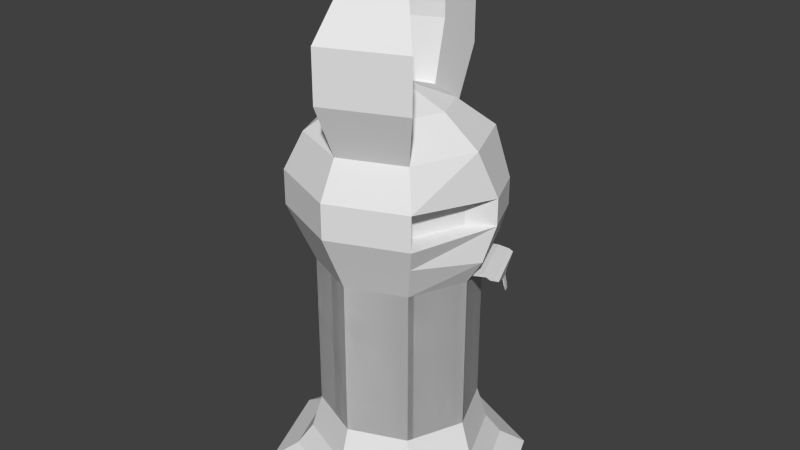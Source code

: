 # Source: totem1.blend  (saved by Blender 2.75.0; exported with 4.5.12 LTS)
import bpy
from mathutils import Matrix  # noqa: F401  (used for matrix-valued properties, if any)

bpy.ops.wm.read_factory_settings(use_empty=True)
scene = bpy.context.scene
scene.name = 'Scene'

# ---- collections
col_collection_1 = bpy.data.collections.new('Collection 1'); scene.collection.children.link(col_collection_1)

# ---- world
world_world = bpy.data.worlds.new('World'); scene.world = world_world
world_world.color = (0.05088, 0.05088, 0.05088)
world_world.use_sun_shadow = False
world_world.sun_shadow_jitter_overblur = 0.0
world_world.cycles.sampling_method = 'MANUAL'
world_world.cycles.sample_map_resolution = 256

# ---- meshes
me_cylinder = bpy.data.meshes.new('Cylinder')
me_cylinder.from_pydata([(0.0, 1.0, -1.0), (0.0, 1.0, 1.0), (0.7071, 0.7071, -1.0), (0.7071, 0.7071, 1.0), (1.0, -4.371e-08, -1.0), (1.0, -4.371e-08, 1.0), (0.7071, -0.7071, -1.0), (0.7071, -0.7071, 1.0), (-8.742e-08, -1.0, -1.0), (-8.742e-08, -1.0, 1.0), (-0.7071, -0.7071, -1.0), (-0.7071, -0.7071, 1.0), (-1.0, 1.192e-08, -1.0), (-1.0, 1.192e-08, 1.0), (-0.7071, 0.7071, -1.0), (-0.7071, 0.7071, 1.0), (0.0, 1.0, -1.0), (0.0, 1.0, 1.0), (0.7071, 0.7071, -1.0), (0.7071, 0.7071, 1.0), (1.0, -4.371e-08, -1.0), (1.0, -4.371e-08, 1.0), (0.7071, -0.7071, -1.0), (0.7071, -0.7071, 1.0), (-8.742e-08, -1.0, -1.0), (-8.742e-08, -1.0, 1.0), (-0.7071, -0.7071, -1.0), (-0.7071, -0.7071, 1.0), (-1.0, 1.192e-08, -1.0), (-1.0, 1.192e-08, 1.0), (-0.7071, 0.7071, -1.0), (-0.7071, 0.7071, 1.0), (0.0, 1.0, -1.0), (0.0, 1.0, 1.0), (0.7071, 0.7071, -1.0), (0.7071, 0.7071, 1.0), (1.0, -4.371e-08, -1.0), (1.0, -4.371e-08, 1.0), (0.7071, -0.7071, -1.0), (0.7071, -0.7071, 1.0), (-8.742e-08, -1.0, -1.0), (-8.742e-08, -1.0, 1.0), (-0.7071, -0.7071, -1.0), (-0.7071, -0.7071, 1.0), (-1.0, 1.192e-08, -1.0), (-1.0, 1.192e-08, 1.0), (-0.7071, 0.7071, -1.0), (-0.7071, 0.7071, 1.0), (0.7071, 0.7071, 1.0), (0.0, 1.0, 1.0), (1.0, -4.371e-08, 1.0), (0.7071, -0.7071, 1.0), (-8.742e-08, -1.0, 1.0), (-0.7071, -0.7071, 1.0), (-1.0, 1.192e-08, 1.0), (-0.7071, 0.7071, 1.0), (0.7071, 0.7071, 1.0), (0.0, 1.0, 1.0), (1.0, -4.371e-08, 1.0), (0.7071, -0.7071, 1.0), (-8.742e-08, -1.0, 1.0), (-0.7071, -0.7071, 1.0), (-1.0, 1.192e-08, 1.0), (-0.7071, 0.7071, 1.0), (1.023, 0.7477, 1.722), (2.327e-08, 1.333, 1.74), (1.252, 0.1945, 1.722), (0.9423, -0.9423, 1.74), (-9.323e-08, -1.333, 1.74), (-0.9423, -0.9423, 1.74), (-1.333, 1.341e-08, 1.74), (-0.9423, 0.9423, 1.74), (1.023, 0.7477, 2.063), (3.378e-08, 1.333, 2.183), (1.252, 0.1945, 2.063), (0.9423, -0.9423, 2.183), (-8.272e-08, -1.333, 2.183), (-0.9423, -0.9423, 2.183), (-1.333, 1.341e-08, 2.183), (-0.9423, 0.9423, 2.183), (0.7773, 0.7773, 2.645), (-6.446e-10, 1.099, 2.645), (1.099, -5.14e-08, 2.645), (0.7773, -0.7773, 2.645), (-9.675e-08, -1.099, 2.645), (-0.7773, -0.7773, 2.645), (-1.099, 9.761e-09, 2.645), (-0.7773, 0.7773, 2.645), (0.4495, 0.4495, 2.989), (-1.609e-08, 0.6356, 2.989), (0.6356, -2.972e-08, 2.989), (0.4495, -0.4495, 2.989), (-7.165e-08, -0.6356, 2.989), (-0.4495, -0.4495, 2.989), (-0.6356, 5.644e-09, 2.989), (-0.4495, 0.4495, 2.989), (0.1345, 0.1345, 3.157), (-6.749e-08, 0.1902, 3.157), (0.1902, -3.67e-09, 3.157), (0.1345, -0.1345, 3.157), (-8.412e-08, -0.1902, 3.157), (-0.1345, -0.1345, 3.157), (-0.1902, 6.91e-09, 3.157), (-0.1345, 0.1345, 3.157), (-1.289e-07, -1.385, 3.303), (0.9791, -0.9791, 3.303), (-7.815e-09, 1.385, 3.303), (-0.9791, 0.9791, 3.303), (-9.726e-08, -0.8006, 3.736), (0.5661, -0.5661, 3.736), (-2.726e-08, 0.8006, 3.736), (-0.5661, 0.5661, 3.736), (-1.472e-07, -1.385, 3.944), (0.9791, -0.9791, 3.944), (-2.62e-08, 1.385, 3.944), (-0.9791, 0.9791, 3.944), (-1.156e-07, -0.8006, 4.377), (0.5661, -0.5661, 4.377), (-4.565e-08, 0.8006, 4.377), (-0.5661, 0.5661, 4.377), (-1.472e-07, -1.385, 3.944), (0.9791, -0.9791, 3.944), (-2.62e-08, 1.385, 3.944), (-0.9791, 0.9791, 3.944), (-1.156e-07, -0.8006, 4.377), (0.5661, -0.5661, 4.377), (-4.565e-08, 0.8006, 4.377), (-0.5661, 0.5661, 4.377), (-1.385e-07, -0.9966, 4.394), (0.7047, -0.7047, 4.394), (-5.135e-08, 0.9966, 4.394), (-0.7047, 0.7047, 4.394), (-1.157e-07, -0.5762, 4.705), (0.4075, -0.4075, 4.705), (-6.535e-08, 0.5762, 4.705), (-0.4075, 0.4075, 4.705), (3.202e-08, 1.128, -1.436), (0.7977, 0.7977, -1.436), (1.128, -5.026e-08, -1.436), (0.7977, -0.7977, -1.436), (-6.66e-08, -1.128, -1.436), (-0.7977, -0.7977, -1.436), (-1.128, 1.25e-08, -1.436), (-0.7977, 0.7977, -1.436), (4.438e-08, 1.329, -1.706), (0.94, 0.94, -1.706), (1.329, -6.056e-08, -1.706), (0.94, -0.94, -1.706), (-7.184e-08, -1.329, -1.706), (-0.94, -0.94, -1.706), (-1.329, 1.34e-08, -1.706), (-0.94, 0.94, -1.706), (5.146e-08, 1.657, -1.898), (1.172, 1.172, -1.898), (1.657, -7.734e-08, -1.898), (1.172, -1.172, -1.898), (-9.342e-08, -1.657, -1.898), (-1.172, -1.172, -1.898), (-1.657, 1.487e-08, -1.898), (-1.172, 1.172, -1.898), (0.6533, 0.7654, 1.763), (-0.1914, 1.115, 1.763), (0.6533, -0.924, 1.763), (1.003, -0.07929, 1.763), (0.6533, 0.7654, 2.16), (-0.1914, 1.115, 2.16), (0.6533, -0.924, 2.16), (1.003, -0.07929, 2.16), (-1.207, 1.285e-08, 1.46), (-0.8532, 0.8532, 1.46), (-9.103e-08, -1.207, 1.46), (-0.8532, -0.8532, 1.46), (1.207, -5.428e-08, 1.322), (0.8532, -0.8532, 1.46), (1.446e-08, 1.207, 1.46), (0.8532, 0.8532, 1.322), (0.8415, -4.371e-08, 1.0), (0.5486, 0.7071, 1.0), (0.6947, 0.8532, 1.46), (1.048, -5.428e-08, 1.46), (1.017, 0.0771, 1.051), (0.7239, 0.7842, 1.051), (0.8583, 0.0771, 1.051), (0.5654, 0.7842, 1.051), (1.214, 0.0771, 1.1), (0.9211, 0.7842, 1.1), (1.055, 0.0771, 1.1), (0.7626, 0.7842, 1.1), (1.017, 0.0771, 1.051), (0.7239, 0.7842, 1.051), (1.214, 0.0771, 1.1), (0.9211, 0.7842, 1.1), (1.214, 0.0771, 1.1), (0.9211, 0.7842, 1.1), (1.055, 0.0771, 1.1), (0.7626, 0.7842, 1.1), (1.017, 0.0771, 1.051), (0.7239, 0.7842, 1.051), (1.214, 0.0771, 1.1), (0.9211, 0.7842, 1.1), (1.214, 0.0771, 1.1), (0.9211, 0.7842, 1.1), (1.055, 0.0771, 1.1), (0.7626, 0.7842, 1.1), (1.331, 0.0771, 1.123), (1.038, 0.7842, 1.123), (1.173, 0.0771, 1.123), (0.8798, 0.7842, 1.123), (1.268, 0.07894, 1.078), (0.9753, 0.786, 1.078), (1.385, 0.07894, 1.101), (1.093, 0.786, 1.101), (1.251, 0.1884, 1.035), (1.046, 0.6841, 1.035), (1.333, 0.1884, 1.051), (1.128, 0.6841, 1.051), (1.229, 0.3215, 0.9892), (1.13, 0.5592, 0.9892), (1.268, 0.3215, 0.9969), (1.17, 0.5592, 0.9969), (1.219, 0.3969, 0.9516), (1.18, 0.4904, 0.9516), (1.234, 0.3969, 0.9546), (1.196, 0.4904, 0.9546), (1.238, 0.4048, 0.8552), (1.199, 0.4983, 0.8552), (1.253, 0.4048, 0.8583), (1.215, 0.4983, 0.8583), (1.238, 0.4048, 0.8552), (1.199, 0.4983, 0.8552), (1.253, 0.4048, 0.8583), (1.215, 0.4983, 0.8583), (1.247, 0.426, 0.7898), (1.221, 0.4878, 0.7898), (1.257, 0.426, 0.7918), (1.232, 0.4878, 0.7918)], [], [(0, 2, 3, 1), (2, 4, 5, 3), (4, 6, 7, 5), (6, 8, 9, 7), (8, 10, 11, 9), (10, 12, 13, 11), (3, 5, 7, 9, 11, 13, 15, 1), (14, 0, 1, 15), (12, 14, 15, 13), (0, 14, 12, 10, 8, 6, 4, 2), (16, 18, 19, 17), (18, 20, 21, 19), (20, 22, 23, 21), (22, 24, 25, 23), (24, 26, 27, 25), (26, 28, 29, 27), (19, 21, 23, 25, 27, 29, 31, 17), (30, 16, 17, 31), (28, 30, 31, 29), (16, 30, 28, 26, 24, 22, 20, 18), (32, 33, 35, 34), (34, 35, 37, 36), (36, 37, 39, 38), (38, 39, 41, 40), (40, 41, 43, 42), (42, 43, 45, 44), (41, 39, 51, 52), (46, 47, 33, 32), (44, 45, 47, 46), (34, 36, 138, 137), (51, 50, 58, 59), (47, 45, 54, 55), (37, 35, 48, 50), (43, 41, 52, 53), (33, 47, 55, 49), (35, 33, 49, 48), (39, 37, 50, 51), (45, 43, 53, 54), (169, 168, 70, 71), (48, 49, 57, 56), (49, 55, 63, 57), (54, 53, 61, 62), (52, 51, 59, 60), (50, 48, 56, 58), (55, 54, 62, 63), (53, 52, 60, 61), (68, 67, 75, 76), (171, 170, 68, 69), (173, 172, 66, 67), (175, 174, 65, 64), (174, 169, 71, 65), (168, 171, 69, 70), (170, 173, 67, 68), (172, 175, 64, 66), (73, 79, 87, 81), (66, 64, 72, 74), (71, 70, 78, 79), (69, 68, 76, 77), (75, 67, 162, 166), (72, 64, 160, 164), (65, 71, 79, 73), (70, 69, 77, 78), (85, 84, 92, 93), (78, 77, 85, 86), (76, 75, 83, 84), (74, 72, 80, 82), (79, 78, 86, 87), (77, 76, 84, 85), (75, 74, 82, 83), (72, 73, 81, 80), (95, 94, 102, 103), (83, 82, 90, 91), (80, 81, 89, 88), (81, 87, 107, 106), (86, 85, 93, 94), (92, 84, 104, 108), (82, 80, 88, 90), (87, 86, 94, 95), (96, 97, 103, 102, 101, 100, 99, 98), (93, 92, 100, 101), (91, 90, 98, 99), (88, 89, 97, 96), (89, 95, 103, 97), (94, 93, 101, 102), (92, 91, 99, 100), (90, 88, 96, 98), (107, 111, 119, 115), (104, 105, 113, 112), (83, 91, 109, 105), (84, 83, 105, 104), (95, 89, 110, 111), (87, 95, 111, 107), (91, 92, 108, 109), (89, 81, 106, 110), (116, 112, 120, 124), (118, 114, 122, 126), (105, 109, 117, 113), (111, 110, 118, 119), (106, 107, 115, 114), (110, 106, 114, 118), (108, 104, 112, 116), (109, 108, 116, 117), (126, 122, 130, 134), (122, 123, 131, 130), (117, 116, 124, 125), (112, 113, 121, 120), (115, 119, 127, 123), (113, 117, 125, 121), (119, 118, 126, 127), (114, 115, 123, 122), (130, 131, 135, 134), (128, 129, 133, 132), (124, 120, 128, 132), (125, 124, 132, 133), (120, 121, 129, 128), (123, 127, 135, 131), (121, 125, 133, 129), (127, 126, 134, 135), (138, 139, 147, 146), (40, 42, 141, 140), (46, 32, 136, 143), (32, 34, 137, 136), (36, 38, 139, 138), (42, 44, 142, 141), (38, 40, 140, 139), (44, 46, 143, 142), (150, 151, 159, 158), (136, 137, 145, 144), (143, 136, 144, 151), (141, 142, 150, 149), (139, 140, 148, 147), (137, 138, 146, 145), (142, 143, 151, 150), (140, 141, 149, 148), (152, 153, 154, 155, 156, 157, 158, 159), (148, 149, 157, 156), (146, 147, 155, 154), (144, 145, 153, 152), (151, 144, 152, 159), (149, 150, 158, 157), (147, 148, 156, 155), (145, 146, 154, 153), (162, 163, 167, 166), (160, 161, 165, 164), (67, 66, 163, 162), (64, 65, 161, 160), (65, 73, 165, 161), (74, 75, 166, 167), (66, 74, 167, 163), (73, 72, 164, 165), (172, 58, 176, 179), (60, 59, 173, 170), (62, 61, 171, 168), (57, 63, 169, 174), (56, 57, 174, 175), (59, 58, 172, 173), (61, 60, 170, 171), (63, 62, 168, 169), (176, 177, 178, 179), (56, 175, 178, 177), (176, 58, 180, 182), (175, 172, 179, 178), (181, 183, 187, 185), (177, 176, 182, 183), (56, 177, 183, 181), (58, 56, 181, 180), (186, 184, 192, 194), (183, 182, 186, 187), (182, 180, 184, 186), (185, 184, 190, 191), (189, 191, 199, 197), (184, 180, 188, 190), (181, 185, 191, 189), (180, 181, 189, 188), (193, 195, 203, 201), (184, 185, 193, 192), (185, 187, 195, 193), (187, 186, 194, 195), (196, 197, 199, 198), (188, 189, 197, 196), (190, 188, 196, 198), (191, 190, 198, 199), (200, 201, 209, 208), (195, 194, 202, 203), (194, 192, 200, 202), (192, 193, 201, 200), (204, 205, 207, 206), (201, 203, 207, 205), (203, 202, 206, 207), (202, 200, 204, 206), (209, 211, 215, 213), (201, 205, 211, 209), (205, 204, 210, 211), (204, 200, 208, 210), (214, 212, 216, 218), (208, 209, 213, 212), (210, 208, 212, 214), (211, 210, 214, 215), (219, 218, 222, 223), (215, 214, 218, 219), (213, 215, 219, 217), (212, 213, 217, 216), (221, 223, 227, 225), (217, 219, 223, 221), (216, 217, 221, 220), (218, 216, 220, 222), (226, 224, 228, 230), (220, 221, 225, 224), (222, 220, 224, 226), (223, 222, 226, 227), (229, 231, 235, 233), (227, 226, 230, 231), (225, 227, 231, 229), (224, 225, 229, 228), (232, 233, 235, 234), (228, 229, 233, 232), (230, 228, 232, 234), (231, 230, 234, 235)])
me_cylinder.use_remesh_preserve_volume = False
me_cylinder.use_remesh_preserve_attributes = False
me_cylinder.use_mirror_vertex_groups = False
me_cylinder.update()

# ---- objects
ob_cylinder = bpy.data.objects.new('Cylinder', me_cylinder)

# ---- transforms, parenting, visibility, modifiers, constraints
ob_cylinder.location = (0.0, 0.0, 1.543)
ob_cylinder.scale = (0.7821, 0.7821, 0.7821)
ob_cylinder.lineart.crease_threshold = 0.0

# ---- collection membership
col_collection_1.objects.link(ob_cylinder)

# ---- scene / render settings (as saved in the file)
scene.frame_start = 1; scene.frame_end = 250; scene.frame_set(1)
scene.render.engine = 'BLENDER_EEVEE_NEXT'
scene.render.resolution_percentage = 50
scene.render.dither_intensity = 0.0
scene.cycles.use_denoising = False
scene.cycles.samples = 10
scene.cycles.sampling_pattern = 'TABULATED_SOBOL'
scene.cycles.light_sampling_threshold = 0.0
scene.cycles.use_adaptive_sampling = False
scene.cycles.use_light_tree = False
scene.cycles.blur_glossy = 0.0
scene.cycles.pixel_filter_type = 'GAUSSIAN'
scene.cycles.sample_clamp_indirect = 0.0
scene.view_settings.view_transform = 'Standard'
bpy.context.view_layer.update()

# ---- added for rendering (the .blend has no active camera and no usable light): camera, sun
cam_auto = bpy.data.cameras.new('AutoCamera')
cam_auto.lens = 50.0
cam_auto.sensor_width = 36.0
cam_auto.clip_end = 1000.0
ob_auto_camera = bpy.data.objects.new('AutoCamera', cam_auto)
scene.collection.objects.link(ob_auto_camera)
ob_auto_camera.location = (5.85955, -7.03146, 7.3284)
ob_auto_camera.rotation_euler = (1.09748, -7.21219e-08, 0.694738)
scene.camera = ob_auto_camera
light_auto_sun = bpy.data.lights.new('AutoSun', 'SUN')
light_auto_sun.energy = 3.0
light_auto_sun.angle = 0.0523599
ob_auto_sun = bpy.data.objects.new('AutoSun', light_auto_sun)
scene.collection.objects.link(ob_auto_sun)
ob_auto_sun.rotation_euler = (0.872665, 0.174533, 0.523599)
bpy.context.view_layer.update()
